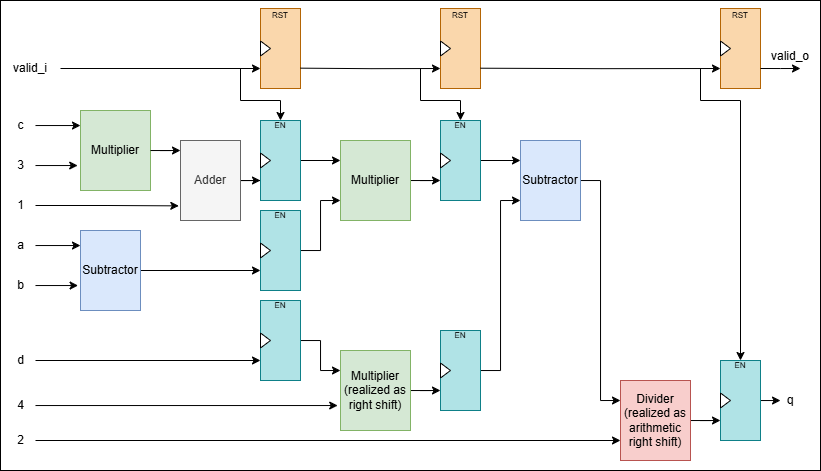

The diagram above was exported from draw.io. Its source (the exported page's mxGraphModel, read from the mxfile embedded in the PNG):
<mxGraphModel dx="983" dy="595" grid="1" gridSize="10" guides="1" tooltips="1" connect="1" arrows="1" fold="1" page="1" pageScale="1" pageWidth="850" pageHeight="1100" math="0" shadow="0">
  <root>
    <mxCell id="8fJxBT8kHRpMzMwy7W09-0" />
    <mxCell id="8fJxBT8kHRpMzMwy7W09-1" parent="8fJxBT8kHRpMzMwy7W09-0" />
    <mxCell id="w7RpwCyeJtCuy-B5C_gG-73" value="" style="rounded=0;whiteSpace=wrap;html=1;" vertex="1" parent="8fJxBT8kHRpMzMwy7W09-1">
      <mxGeometry y="90" width="820" height="470" as="geometry" />
    </mxCell>
    <mxCell id="8fJxBT8kHRpMzMwy7W09-2" value="Multiplier" style="rounded=0;whiteSpace=wrap;html=1;fillColor=#d5e8d4;strokeColor=#82b366;" vertex="1" parent="8fJxBT8kHRpMzMwy7W09-1">
      <mxGeometry x="80" y="200" width="70" height="80" as="geometry" />
    </mxCell>
    <mxCell id="8fJxBT8kHRpMzMwy7W09-3" value="c" style="text;html=1;align=center;verticalAlign=middle;resizable=0;points=[];autosize=1;strokeColor=none;fillColor=none;" vertex="1" parent="8fJxBT8kHRpMzMwy7W09-1">
      <mxGeometry x="5" y="200" width="30" height="30" as="geometry" />
    </mxCell>
    <mxCell id="8fJxBT8kHRpMzMwy7W09-4" value="3" style="text;html=1;align=center;verticalAlign=middle;resizable=0;points=[];autosize=1;strokeColor=none;fillColor=none;" vertex="1" parent="8fJxBT8kHRpMzMwy7W09-1">
      <mxGeometry x="5" y="240" width="30" height="30" as="geometry" />
    </mxCell>
    <mxCell id="8fJxBT8kHRpMzMwy7W09-5" style="edgeStyle=orthogonalEdgeStyle;rounded=0;orthogonalLoop=1;jettySize=auto;html=1;entryX=0;entryY=0.188;entryDx=0;entryDy=0;entryPerimeter=0;" edge="1" parent="8fJxBT8kHRpMzMwy7W09-1" source="8fJxBT8kHRpMzMwy7W09-3" target="8fJxBT8kHRpMzMwy7W09-2">
      <mxGeometry relative="1" as="geometry" />
    </mxCell>
    <mxCell id="8fJxBT8kHRpMzMwy7W09-6" style="edgeStyle=orthogonalEdgeStyle;rounded=0;orthogonalLoop=1;jettySize=auto;html=1;entryX=-0.04;entryY=0.688;entryDx=0;entryDy=0;entryPerimeter=0;" edge="1" parent="8fJxBT8kHRpMzMwy7W09-1" source="8fJxBT8kHRpMzMwy7W09-4" target="8fJxBT8kHRpMzMwy7W09-2">
      <mxGeometry relative="1" as="geometry" />
    </mxCell>
    <mxCell id="w7RpwCyeJtCuy-B5C_gG-26" style="edgeStyle=orthogonalEdgeStyle;rounded=0;orthogonalLoop=1;jettySize=auto;html=1;entryX=0;entryY=0.75;entryDx=0;entryDy=0;" edge="1" parent="8fJxBT8kHRpMzMwy7W09-1" source="8fJxBT8kHRpMzMwy7W09-8" target="w7RpwCyeJtCuy-B5C_gG-11">
      <mxGeometry relative="1" as="geometry" />
    </mxCell>
    <mxCell id="8fJxBT8kHRpMzMwy7W09-8" value="Subtractor" style="rounded=0;whiteSpace=wrap;html=1;fillColor=#dae8fc;strokeColor=#6c8ebf;" vertex="1" parent="8fJxBT8kHRpMzMwy7W09-1">
      <mxGeometry x="80" y="320" width="60" height="80" as="geometry" />
    </mxCell>
    <mxCell id="8fJxBT8kHRpMzMwy7W09-9" value="a" style="text;html=1;align=center;verticalAlign=middle;resizable=0;points=[];autosize=1;strokeColor=none;fillColor=none;" vertex="1" parent="8fJxBT8kHRpMzMwy7W09-1">
      <mxGeometry x="5" y="320" width="30" height="30" as="geometry" />
    </mxCell>
    <mxCell id="8fJxBT8kHRpMzMwy7W09-10" value="b" style="text;html=1;align=center;verticalAlign=middle;resizable=0;points=[];autosize=1;strokeColor=none;fillColor=none;" vertex="1" parent="8fJxBT8kHRpMzMwy7W09-1">
      <mxGeometry x="5" y="360" width="30" height="30" as="geometry" />
    </mxCell>
    <mxCell id="8fJxBT8kHRpMzMwy7W09-11" style="edgeStyle=orthogonalEdgeStyle;rounded=0;orthogonalLoop=1;jettySize=auto;html=1;entryX=0;entryY=0.188;entryDx=0;entryDy=0;entryPerimeter=0;" edge="1" parent="8fJxBT8kHRpMzMwy7W09-1" source="8fJxBT8kHRpMzMwy7W09-9" target="8fJxBT8kHRpMzMwy7W09-8">
      <mxGeometry relative="1" as="geometry" />
    </mxCell>
    <mxCell id="8fJxBT8kHRpMzMwy7W09-12" style="edgeStyle=orthogonalEdgeStyle;rounded=0;orthogonalLoop=1;jettySize=auto;html=1;entryX=-0.04;entryY=0.688;entryDx=0;entryDy=0;entryPerimeter=0;" edge="1" parent="8fJxBT8kHRpMzMwy7W09-1" source="8fJxBT8kHRpMzMwy7W09-10" target="8fJxBT8kHRpMzMwy7W09-8">
      <mxGeometry relative="1" as="geometry" />
    </mxCell>
    <mxCell id="w7RpwCyeJtCuy-B5C_gG-35" style="edgeStyle=orthogonalEdgeStyle;rounded=0;orthogonalLoop=1;jettySize=auto;html=1;entryX=0;entryY=0.75;entryDx=0;entryDy=0;" edge="1" parent="8fJxBT8kHRpMzMwy7W09-1" source="8fJxBT8kHRpMzMwy7W09-14" target="w7RpwCyeJtCuy-B5C_gG-29">
      <mxGeometry relative="1" as="geometry" />
    </mxCell>
    <mxCell id="8fJxBT8kHRpMzMwy7W09-14" value="Multiplier" style="rounded=0;whiteSpace=wrap;html=1;fillColor=#d5e8d4;strokeColor=#82b366;" vertex="1" parent="8fJxBT8kHRpMzMwy7W09-1">
      <mxGeometry x="340" y="230" width="70" height="80" as="geometry" />
    </mxCell>
    <mxCell id="w7RpwCyeJtCuy-B5C_gG-25" style="edgeStyle=orthogonalEdgeStyle;rounded=0;orthogonalLoop=1;jettySize=auto;html=1;entryX=0;entryY=0.75;entryDx=0;entryDy=0;" edge="1" parent="8fJxBT8kHRpMzMwy7W09-1" source="8fJxBT8kHRpMzMwy7W09-16" target="w7RpwCyeJtCuy-B5C_gG-5">
      <mxGeometry relative="1" as="geometry" />
    </mxCell>
    <mxCell id="8fJxBT8kHRpMzMwy7W09-16" value="Adder" style="rounded=0;whiteSpace=wrap;html=1;fillColor=#f5f5f5;strokeColor=#666666;fontColor=#333333;" vertex="1" parent="8fJxBT8kHRpMzMwy7W09-1">
      <mxGeometry x="180" y="230" width="60" height="80" as="geometry" />
    </mxCell>
    <mxCell id="8fJxBT8kHRpMzMwy7W09-17" value="1" style="text;html=1;align=center;verticalAlign=middle;resizable=0;points=[];autosize=1;strokeColor=none;fillColor=none;" vertex="1" parent="8fJxBT8kHRpMzMwy7W09-1">
      <mxGeometry x="5" y="280" width="30" height="30" as="geometry" />
    </mxCell>
    <mxCell id="8fJxBT8kHRpMzMwy7W09-18" style="edgeStyle=orthogonalEdgeStyle;rounded=0;orthogonalLoop=1;jettySize=auto;html=1;entryX=-0.028;entryY=0.817;entryDx=0;entryDy=0;entryPerimeter=0;" edge="1" parent="8fJxBT8kHRpMzMwy7W09-1" source="8fJxBT8kHRpMzMwy7W09-17" target="8fJxBT8kHRpMzMwy7W09-16">
      <mxGeometry relative="1" as="geometry" />
    </mxCell>
    <mxCell id="8fJxBT8kHRpMzMwy7W09-19" style="edgeStyle=orthogonalEdgeStyle;rounded=0;orthogonalLoop=1;jettySize=auto;html=1;entryX=0;entryY=0.125;entryDx=0;entryDy=0;entryPerimeter=0;" edge="1" parent="8fJxBT8kHRpMzMwy7W09-1" source="8fJxBT8kHRpMzMwy7W09-2" target="8fJxBT8kHRpMzMwy7W09-16">
      <mxGeometry relative="1" as="geometry" />
    </mxCell>
    <mxCell id="w7RpwCyeJtCuy-B5C_gG-36" style="edgeStyle=orthogonalEdgeStyle;rounded=0;orthogonalLoop=1;jettySize=auto;html=1;entryX=0;entryY=0.75;entryDx=0;entryDy=0;" edge="1" parent="8fJxBT8kHRpMzMwy7W09-1" source="8fJxBT8kHRpMzMwy7W09-21" target="w7RpwCyeJtCuy-B5C_gG-32">
      <mxGeometry relative="1" as="geometry" />
    </mxCell>
    <mxCell id="8fJxBT8kHRpMzMwy7W09-21" value="Multiplier&lt;div&gt;(realized as&lt;/div&gt;&lt;div&gt;right shift)&lt;/div&gt;" style="rounded=0;whiteSpace=wrap;html=1;fillColor=#d5e8d4;strokeColor=#82b366;" vertex="1" parent="8fJxBT8kHRpMzMwy7W09-1">
      <mxGeometry x="340" y="440" width="70" height="80" as="geometry" />
    </mxCell>
    <mxCell id="w7RpwCyeJtCuy-B5C_gG-28" style="edgeStyle=orthogonalEdgeStyle;rounded=0;orthogonalLoop=1;jettySize=auto;html=1;entryX=0;entryY=0.75;entryDx=0;entryDy=0;" edge="1" parent="8fJxBT8kHRpMzMwy7W09-1" source="8fJxBT8kHRpMzMwy7W09-22" target="w7RpwCyeJtCuy-B5C_gG-19">
      <mxGeometry relative="1" as="geometry" />
    </mxCell>
    <mxCell id="8fJxBT8kHRpMzMwy7W09-22" value="d" style="text;html=1;align=center;verticalAlign=middle;resizable=0;points=[];autosize=1;strokeColor=none;fillColor=none;" vertex="1" parent="8fJxBT8kHRpMzMwy7W09-1">
      <mxGeometry x="5" y="435" width="30" height="30" as="geometry" />
    </mxCell>
    <mxCell id="8fJxBT8kHRpMzMwy7W09-23" value="4" style="text;html=1;align=center;verticalAlign=middle;resizable=0;points=[];autosize=1;strokeColor=none;fillColor=none;" vertex="1" parent="8fJxBT8kHRpMzMwy7W09-1">
      <mxGeometry x="5" y="480" width="30" height="30" as="geometry" />
    </mxCell>
    <mxCell id="8fJxBT8kHRpMzMwy7W09-25" style="edgeStyle=orthogonalEdgeStyle;rounded=0;orthogonalLoop=1;jettySize=auto;html=1;entryX=-0.04;entryY=0.688;entryDx=0;entryDy=0;entryPerimeter=0;" edge="1" parent="8fJxBT8kHRpMzMwy7W09-1" source="8fJxBT8kHRpMzMwy7W09-23" target="8fJxBT8kHRpMzMwy7W09-21">
      <mxGeometry relative="1" as="geometry" />
    </mxCell>
    <mxCell id="8fJxBT8kHRpMzMwy7W09-26" style="edgeStyle=orthogonalEdgeStyle;rounded=0;orthogonalLoop=1;jettySize=auto;html=1;entryX=0;entryY=0.25;entryDx=0;entryDy=0;" edge="1" parent="8fJxBT8kHRpMzMwy7W09-1" source="8fJxBT8kHRpMzMwy7W09-27" target="8fJxBT8kHRpMzMwy7W09-29">
      <mxGeometry relative="1" as="geometry" />
    </mxCell>
    <mxCell id="8fJxBT8kHRpMzMwy7W09-27" value="Subtractor" style="rounded=0;whiteSpace=wrap;html=1;fillColor=#dae8fc;strokeColor=#6c8ebf;" vertex="1" parent="8fJxBT8kHRpMzMwy7W09-1">
      <mxGeometry x="520" y="230" width="60" height="80" as="geometry" />
    </mxCell>
    <mxCell id="w7RpwCyeJtCuy-B5C_gG-52" style="edgeStyle=orthogonalEdgeStyle;rounded=0;orthogonalLoop=1;jettySize=auto;html=1;entryX=0;entryY=0.75;entryDx=0;entryDy=0;" edge="1" parent="8fJxBT8kHRpMzMwy7W09-1" source="8fJxBT8kHRpMzMwy7W09-29" target="w7RpwCyeJtCuy-B5C_gG-49">
      <mxGeometry relative="1" as="geometry" />
    </mxCell>
    <mxCell id="8fJxBT8kHRpMzMwy7W09-29" value="&lt;div&gt;Divider&lt;/div&gt;&lt;div&gt;(realized as&lt;/div&gt;&lt;div&gt;arithmetic&lt;/div&gt;&lt;div&gt;right shift)&lt;/div&gt;" style="rounded=0;whiteSpace=wrap;html=1;fillColor=#f8cecc;strokeColor=#b85450;" vertex="1" parent="8fJxBT8kHRpMzMwy7W09-1">
      <mxGeometry x="620" y="470" width="70" height="80" as="geometry" />
    </mxCell>
    <mxCell id="8fJxBT8kHRpMzMwy7W09-30" style="edgeStyle=orthogonalEdgeStyle;rounded=0;orthogonalLoop=1;jettySize=auto;html=1;entryX=0;entryY=0.75;entryDx=0;entryDy=0;" edge="1" parent="8fJxBT8kHRpMzMwy7W09-1" source="8fJxBT8kHRpMzMwy7W09-31" target="8fJxBT8kHRpMzMwy7W09-29">
      <mxGeometry relative="1" as="geometry" />
    </mxCell>
    <mxCell id="8fJxBT8kHRpMzMwy7W09-31" value="2" style="text;html=1;align=center;verticalAlign=middle;resizable=0;points=[];autosize=1;strokeColor=none;fillColor=none;" vertex="1" parent="8fJxBT8kHRpMzMwy7W09-1">
      <mxGeometry x="5" y="515" width="30" height="30" as="geometry" />
    </mxCell>
    <mxCell id="w7RpwCyeJtCuy-B5C_gG-17" style="edgeStyle=orthogonalEdgeStyle;rounded=0;orthogonalLoop=1;jettySize=auto;html=1;entryX=0;entryY=0.25;entryDx=0;entryDy=0;" edge="1" parent="8fJxBT8kHRpMzMwy7W09-1" source="w7RpwCyeJtCuy-B5C_gG-5" target="8fJxBT8kHRpMzMwy7W09-14">
      <mxGeometry relative="1" as="geometry" />
    </mxCell>
    <mxCell id="w7RpwCyeJtCuy-B5C_gG-5" value="" style="rounded=0;whiteSpace=wrap;html=1;fillColor=#b0e3e6;strokeColor=#0e8088;" vertex="1" parent="8fJxBT8kHRpMzMwy7W09-1">
      <mxGeometry x="260" y="210" width="40" height="80" as="geometry" />
    </mxCell>
    <mxCell id="w7RpwCyeJtCuy-B5C_gG-6" value="" style="triangle;whiteSpace=wrap;html=1;" vertex="1" parent="8fJxBT8kHRpMzMwy7W09-1">
      <mxGeometry x="260" y="242.5" width="10" height="15" as="geometry" />
    </mxCell>
    <mxCell id="w7RpwCyeJtCuy-B5C_gG-7" value="&lt;font&gt;EN&lt;/font&gt;" style="text;html=1;align=center;verticalAlign=middle;whiteSpace=wrap;rounded=0;fontSize=8;" vertex="1" parent="8fJxBT8kHRpMzMwy7W09-1">
      <mxGeometry x="250" y="200" width="60" height="30" as="geometry" />
    </mxCell>
    <mxCell id="w7RpwCyeJtCuy-B5C_gG-8" value="" style="rounded=0;whiteSpace=wrap;html=1;fillColor=#fad7ac;strokeColor=#b46504;" vertex="1" parent="8fJxBT8kHRpMzMwy7W09-1">
      <mxGeometry x="260" y="98" width="40" height="80" as="geometry" />
    </mxCell>
    <mxCell id="w7RpwCyeJtCuy-B5C_gG-9" value="" style="triangle;whiteSpace=wrap;html=1;" vertex="1" parent="8fJxBT8kHRpMzMwy7W09-1">
      <mxGeometry x="260" y="130.5" width="10" height="15" as="geometry" />
    </mxCell>
    <mxCell id="w7RpwCyeJtCuy-B5C_gG-10" value="&lt;font&gt;RST&lt;/font&gt;" style="text;html=1;align=center;verticalAlign=middle;whiteSpace=wrap;rounded=0;fontSize=8;" vertex="1" parent="8fJxBT8kHRpMzMwy7W09-1">
      <mxGeometry x="250" y="90" width="60" height="30" as="geometry" />
    </mxCell>
    <mxCell id="w7RpwCyeJtCuy-B5C_gG-16" style="edgeStyle=orthogonalEdgeStyle;rounded=0;orthogonalLoop=1;jettySize=auto;html=1;entryX=0;entryY=0.75;entryDx=0;entryDy=0;" edge="1" parent="8fJxBT8kHRpMzMwy7W09-1" source="w7RpwCyeJtCuy-B5C_gG-11" target="8fJxBT8kHRpMzMwy7W09-14">
      <mxGeometry relative="1" as="geometry" />
    </mxCell>
    <mxCell id="w7RpwCyeJtCuy-B5C_gG-11" value="" style="rounded=0;whiteSpace=wrap;html=1;fillColor=#b0e3e6;strokeColor=#0e8088;" vertex="1" parent="8fJxBT8kHRpMzMwy7W09-1">
      <mxGeometry x="260" y="300" width="40" height="80" as="geometry" />
    </mxCell>
    <mxCell id="w7RpwCyeJtCuy-B5C_gG-12" value="" style="triangle;whiteSpace=wrap;html=1;" vertex="1" parent="8fJxBT8kHRpMzMwy7W09-1">
      <mxGeometry x="260" y="332.5" width="10" height="15" as="geometry" />
    </mxCell>
    <mxCell id="w7RpwCyeJtCuy-B5C_gG-13" value="&lt;font&gt;EN&lt;/font&gt;" style="text;html=1;align=center;verticalAlign=middle;whiteSpace=wrap;rounded=0;fontSize=8;" vertex="1" parent="8fJxBT8kHRpMzMwy7W09-1">
      <mxGeometry x="250" y="290" width="60" height="30" as="geometry" />
    </mxCell>
    <mxCell id="w7RpwCyeJtCuy-B5C_gG-22" style="edgeStyle=orthogonalEdgeStyle;rounded=0;orthogonalLoop=1;jettySize=auto;html=1;entryX=0;entryY=0.25;entryDx=0;entryDy=0;" edge="1" parent="8fJxBT8kHRpMzMwy7W09-1" source="w7RpwCyeJtCuy-B5C_gG-19" target="8fJxBT8kHRpMzMwy7W09-21">
      <mxGeometry relative="1" as="geometry" />
    </mxCell>
    <mxCell id="w7RpwCyeJtCuy-B5C_gG-19" value="" style="rounded=0;whiteSpace=wrap;html=1;fillColor=#b0e3e6;strokeColor=#0e8088;" vertex="1" parent="8fJxBT8kHRpMzMwy7W09-1">
      <mxGeometry x="260" y="390" width="40" height="80" as="geometry" />
    </mxCell>
    <mxCell id="w7RpwCyeJtCuy-B5C_gG-20" value="" style="triangle;whiteSpace=wrap;html=1;" vertex="1" parent="8fJxBT8kHRpMzMwy7W09-1">
      <mxGeometry x="260" y="422.5" width="10" height="15" as="geometry" />
    </mxCell>
    <mxCell id="w7RpwCyeJtCuy-B5C_gG-27" value="&lt;font&gt;EN&lt;/font&gt;" style="text;html=1;align=center;verticalAlign=middle;whiteSpace=wrap;rounded=0;fontSize=8;" vertex="1" parent="8fJxBT8kHRpMzMwy7W09-1">
      <mxGeometry x="250" y="380" width="60" height="30" as="geometry" />
    </mxCell>
    <mxCell id="w7RpwCyeJtCuy-B5C_gG-39" style="edgeStyle=orthogonalEdgeStyle;rounded=0;orthogonalLoop=1;jettySize=auto;html=1;entryX=0;entryY=0.25;entryDx=0;entryDy=0;" edge="1" parent="8fJxBT8kHRpMzMwy7W09-1" source="w7RpwCyeJtCuy-B5C_gG-29" target="8fJxBT8kHRpMzMwy7W09-27">
      <mxGeometry relative="1" as="geometry" />
    </mxCell>
    <mxCell id="w7RpwCyeJtCuy-B5C_gG-29" value="" style="rounded=0;whiteSpace=wrap;html=1;fillColor=#b0e3e6;strokeColor=#0e8088;" vertex="1" parent="8fJxBT8kHRpMzMwy7W09-1">
      <mxGeometry x="440" y="210" width="40" height="80" as="geometry" />
    </mxCell>
    <mxCell id="w7RpwCyeJtCuy-B5C_gG-30" value="" style="triangle;whiteSpace=wrap;html=1;" vertex="1" parent="8fJxBT8kHRpMzMwy7W09-1">
      <mxGeometry x="440" y="242.5" width="10" height="15" as="geometry" />
    </mxCell>
    <mxCell id="w7RpwCyeJtCuy-B5C_gG-31" value="&lt;font&gt;EN&lt;/font&gt;" style="text;html=1;align=center;verticalAlign=middle;whiteSpace=wrap;rounded=0;fontSize=8;" vertex="1" parent="8fJxBT8kHRpMzMwy7W09-1">
      <mxGeometry x="430" y="200" width="60" height="30" as="geometry" />
    </mxCell>
    <mxCell id="w7RpwCyeJtCuy-B5C_gG-40" style="edgeStyle=orthogonalEdgeStyle;rounded=0;orthogonalLoop=1;jettySize=auto;html=1;entryX=0;entryY=0.75;entryDx=0;entryDy=0;" edge="1" parent="8fJxBT8kHRpMzMwy7W09-1" source="w7RpwCyeJtCuy-B5C_gG-32" target="8fJxBT8kHRpMzMwy7W09-27">
      <mxGeometry relative="1" as="geometry" />
    </mxCell>
    <mxCell id="w7RpwCyeJtCuy-B5C_gG-32" value="" style="rounded=0;whiteSpace=wrap;html=1;fillColor=#b0e3e6;strokeColor=#0e8088;" vertex="1" parent="8fJxBT8kHRpMzMwy7W09-1">
      <mxGeometry x="440" y="420" width="40" height="80" as="geometry" />
    </mxCell>
    <mxCell id="w7RpwCyeJtCuy-B5C_gG-33" value="" style="triangle;whiteSpace=wrap;html=1;" vertex="1" parent="8fJxBT8kHRpMzMwy7W09-1">
      <mxGeometry x="440" y="452.5" width="10" height="15" as="geometry" />
    </mxCell>
    <mxCell id="w7RpwCyeJtCuy-B5C_gG-34" value="&lt;font&gt;EN&lt;/font&gt;" style="text;html=1;align=center;verticalAlign=middle;whiteSpace=wrap;rounded=0;fontSize=8;" vertex="1" parent="8fJxBT8kHRpMzMwy7W09-1">
      <mxGeometry x="430" y="410" width="60" height="30" as="geometry" />
    </mxCell>
    <mxCell id="w7RpwCyeJtCuy-B5C_gG-43" value="" style="rounded=0;whiteSpace=wrap;html=1;fillColor=#fad7ac;strokeColor=#b46504;" vertex="1" parent="8fJxBT8kHRpMzMwy7W09-1">
      <mxGeometry x="440" y="98" width="40" height="80" as="geometry" />
    </mxCell>
    <mxCell id="w7RpwCyeJtCuy-B5C_gG-44" value="" style="triangle;whiteSpace=wrap;html=1;" vertex="1" parent="8fJxBT8kHRpMzMwy7W09-1">
      <mxGeometry x="440" y="130.5" width="10" height="15" as="geometry" />
    </mxCell>
    <mxCell id="w7RpwCyeJtCuy-B5C_gG-45" value="&lt;font&gt;RST&lt;/font&gt;" style="text;html=1;align=center;verticalAlign=middle;whiteSpace=wrap;rounded=0;fontSize=8;" vertex="1" parent="8fJxBT8kHRpMzMwy7W09-1">
      <mxGeometry x="430" y="90" width="60" height="30" as="geometry" />
    </mxCell>
    <mxCell id="w7RpwCyeJtCuy-B5C_gG-46" value="" style="rounded=0;whiteSpace=wrap;html=1;fillColor=#fad7ac;strokeColor=#b46504;" vertex="1" parent="8fJxBT8kHRpMzMwy7W09-1">
      <mxGeometry x="720" y="98" width="40" height="80" as="geometry" />
    </mxCell>
    <mxCell id="w7RpwCyeJtCuy-B5C_gG-47" value="" style="triangle;whiteSpace=wrap;html=1;" vertex="1" parent="8fJxBT8kHRpMzMwy7W09-1">
      <mxGeometry x="720" y="130.5" width="10" height="15" as="geometry" />
    </mxCell>
    <mxCell id="w7RpwCyeJtCuy-B5C_gG-48" value="&lt;font&gt;RST&lt;/font&gt;" style="text;html=1;align=center;verticalAlign=middle;whiteSpace=wrap;rounded=0;fontSize=8;" vertex="1" parent="8fJxBT8kHRpMzMwy7W09-1">
      <mxGeometry x="710" y="90" width="60" height="30" as="geometry" />
    </mxCell>
    <mxCell id="w7RpwCyeJtCuy-B5C_gG-55" style="edgeStyle=orthogonalEdgeStyle;rounded=0;orthogonalLoop=1;jettySize=auto;html=1;" edge="1" parent="8fJxBT8kHRpMzMwy7W09-1" source="w7RpwCyeJtCuy-B5C_gG-49">
      <mxGeometry relative="1" as="geometry">
        <mxPoint x="780" y="490" as="targetPoint" />
      </mxGeometry>
    </mxCell>
    <mxCell id="w7RpwCyeJtCuy-B5C_gG-49" value="" style="rounded=0;whiteSpace=wrap;html=1;fillColor=#b0e3e6;strokeColor=#0e8088;" vertex="1" parent="8fJxBT8kHRpMzMwy7W09-1">
      <mxGeometry x="720" y="450" width="40" height="80" as="geometry" />
    </mxCell>
    <mxCell id="w7RpwCyeJtCuy-B5C_gG-50" value="" style="triangle;whiteSpace=wrap;html=1;" vertex="1" parent="8fJxBT8kHRpMzMwy7W09-1">
      <mxGeometry x="720" y="482.5" width="10" height="15" as="geometry" />
    </mxCell>
    <mxCell id="w7RpwCyeJtCuy-B5C_gG-51" value="&lt;font&gt;EN&lt;/font&gt;" style="text;html=1;align=center;verticalAlign=middle;whiteSpace=wrap;rounded=0;fontSize=8;" vertex="1" parent="8fJxBT8kHRpMzMwy7W09-1">
      <mxGeometry x="710" y="440" width="60" height="30" as="geometry" />
    </mxCell>
    <mxCell id="w7RpwCyeJtCuy-B5C_gG-56" value="q" style="text;html=1;align=center;verticalAlign=middle;whiteSpace=wrap;rounded=0;" vertex="1" parent="8fJxBT8kHRpMzMwy7W09-1">
      <mxGeometry x="760" y="475" width="60" height="30" as="geometry" />
    </mxCell>
    <mxCell id="w7RpwCyeJtCuy-B5C_gG-62" style="edgeStyle=orthogonalEdgeStyle;rounded=0;orthogonalLoop=1;jettySize=auto;html=1;entryX=0;entryY=0.75;entryDx=0;entryDy=0;" edge="1" parent="8fJxBT8kHRpMzMwy7W09-1" source="w7RpwCyeJtCuy-B5C_gG-61" target="w7RpwCyeJtCuy-B5C_gG-8">
      <mxGeometry relative="1" as="geometry" />
    </mxCell>
    <mxCell id="w7RpwCyeJtCuy-B5C_gG-61" value="valid_i" style="text;html=1;align=center;verticalAlign=middle;whiteSpace=wrap;rounded=0;" vertex="1" parent="8fJxBT8kHRpMzMwy7W09-1">
      <mxGeometry y="143" width="60" height="30" as="geometry" />
    </mxCell>
    <mxCell id="w7RpwCyeJtCuy-B5C_gG-63" style="edgeStyle=orthogonalEdgeStyle;rounded=0;orthogonalLoop=1;jettySize=auto;html=1;entryX=0;entryY=0.75;entryDx=0;entryDy=0;" edge="1" parent="8fJxBT8kHRpMzMwy7W09-1" target="w7RpwCyeJtCuy-B5C_gG-43">
      <mxGeometry relative="1" as="geometry">
        <mxPoint x="300" y="157.66" as="sourcePoint" />
        <mxPoint x="360" y="157.66" as="targetPoint" />
      </mxGeometry>
    </mxCell>
    <mxCell id="w7RpwCyeJtCuy-B5C_gG-64" style="edgeStyle=orthogonalEdgeStyle;rounded=0;orthogonalLoop=1;jettySize=auto;html=1;entryX=0;entryY=0.75;entryDx=0;entryDy=0;" edge="1" parent="8fJxBT8kHRpMzMwy7W09-1" target="w7RpwCyeJtCuy-B5C_gG-46">
      <mxGeometry relative="1" as="geometry">
        <mxPoint x="480" y="157.71" as="sourcePoint" />
        <mxPoint x="540" y="157.71" as="targetPoint" />
      </mxGeometry>
    </mxCell>
    <mxCell id="w7RpwCyeJtCuy-B5C_gG-68" value="" style="endArrow=classic;html=1;rounded=0;" edge="1" parent="8fJxBT8kHRpMzMwy7W09-1">
      <mxGeometry width="50" height="50" relative="1" as="geometry">
        <mxPoint x="240" y="158" as="sourcePoint" />
        <mxPoint x="280" y="210" as="targetPoint" />
        <Array as="points">
          <mxPoint x="240" y="190" />
          <mxPoint x="280" y="190" />
        </Array>
      </mxGeometry>
    </mxCell>
    <mxCell id="w7RpwCyeJtCuy-B5C_gG-69" value="" style="endArrow=classic;html=1;rounded=0;" edge="1" parent="8fJxBT8kHRpMzMwy7W09-1">
      <mxGeometry width="50" height="50" relative="1" as="geometry">
        <mxPoint x="420" y="158" as="sourcePoint" />
        <mxPoint x="460" y="210" as="targetPoint" />
        <Array as="points">
          <mxPoint x="420" y="190" />
          <mxPoint x="460" y="190" />
        </Array>
      </mxGeometry>
    </mxCell>
    <mxCell id="w7RpwCyeJtCuy-B5C_gG-70" value="" style="endArrow=classic;html=1;rounded=0;" edge="1" parent="8fJxBT8kHRpMzMwy7W09-1" target="w7RpwCyeJtCuy-B5C_gG-49">
      <mxGeometry width="50" height="50" relative="1" as="geometry">
        <mxPoint x="700" y="158" as="sourcePoint" />
        <mxPoint x="740" y="210" as="targetPoint" />
        <Array as="points">
          <mxPoint x="700" y="190" />
          <mxPoint x="740" y="190" />
        </Array>
      </mxGeometry>
    </mxCell>
    <mxCell id="w7RpwCyeJtCuy-B5C_gG-71" style="edgeStyle=orthogonalEdgeStyle;rounded=0;orthogonalLoop=1;jettySize=auto;html=1;entryX=0;entryY=0.75;entryDx=0;entryDy=0;" edge="1" parent="8fJxBT8kHRpMzMwy7W09-1">
      <mxGeometry relative="1" as="geometry">
        <mxPoint x="760" y="158" as="sourcePoint" />
        <mxPoint x="800" y="158" as="targetPoint" />
        <Array as="points">
          <mxPoint x="780" y="158" />
          <mxPoint x="780" y="158" />
        </Array>
      </mxGeometry>
    </mxCell>
    <mxCell id="w7RpwCyeJtCuy-B5C_gG-72" value="valid_o" style="text;html=1;align=center;verticalAlign=middle;whiteSpace=wrap;rounded=0;" vertex="1" parent="8fJxBT8kHRpMzMwy7W09-1">
      <mxGeometry x="760" y="130.5" width="60" height="30" as="geometry" />
    </mxCell>
  </root>
</mxGraphModel>